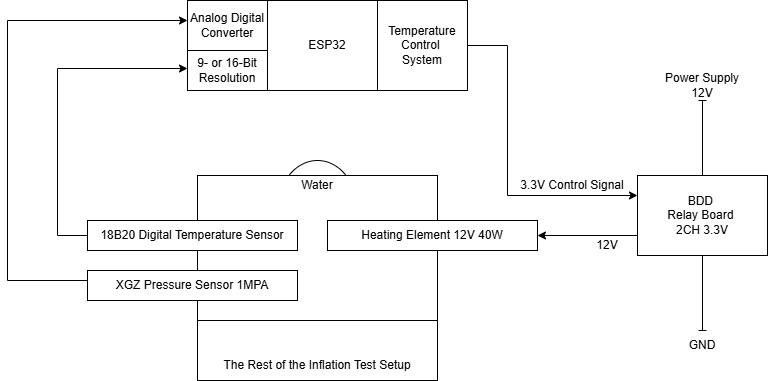

The diagram above was exported from draw.io. Its source (the exported page's mxGraphModel, read from the mxfile embedded in the PNG):
<mxGraphModel dx="823" dy="478" grid="1" gridSize="10" guides="1" tooltips="1" connect="1" arrows="1" fold="1" page="1" pageScale="1" pageWidth="827" pageHeight="1169" math="0" shadow="0">
  <root>
    <mxCell id="0" />
    <mxCell id="1" parent="0" />
    <mxCell id="qDFJoR5MmWiv_csutCFi-41" value="" style="ellipse;whiteSpace=wrap;html=1;" vertex="1" parent="1">
      <mxGeometry x="310" y="300" width="80" height="100" as="geometry" />
    </mxCell>
    <mxCell id="qDFJoR5MmWiv_csutCFi-39" value="" style="rounded=0;whiteSpace=wrap;html=1;" vertex="1" parent="1">
      <mxGeometry x="230" y="315" width="240" height="205" as="geometry" />
    </mxCell>
    <mxCell id="qDFJoR5MmWiv_csutCFi-37" value="" style="rounded=0;whiteSpace=wrap;html=1;" vertex="1" parent="1">
      <mxGeometry x="230" y="315" width="240" height="145" as="geometry" />
    </mxCell>
    <mxCell id="qDFJoR5MmWiv_csutCFi-8" value="" style="endArrow=none;startArrow=baseDash;html=1;rounded=0;startFill=0;exitX=0.5;exitY=1;exitDx=0;exitDy=0;" edge="1" parent="1" source="qDFJoR5MmWiv_csutCFi-9" target="qDFJoR5MmWiv_csutCFi-13">
      <mxGeometry width="50" height="50" relative="1" as="geometry">
        <mxPoint x="600" y="140" as="sourcePoint" />
        <mxPoint x="600" y="280" as="targetPoint" />
      </mxGeometry>
    </mxCell>
    <mxCell id="qDFJoR5MmWiv_csutCFi-9" value="&lt;div&gt;Power Supply&lt;/div&gt;&lt;div&gt;12V&lt;/div&gt;" style="text;html=1;align=center;verticalAlign=middle;whiteSpace=wrap;rounded=0;" vertex="1" parent="1">
      <mxGeometry x="685" y="210" width="100" height="30" as="geometry" />
    </mxCell>
    <mxCell id="qDFJoR5MmWiv_csutCFi-11" value="GND" style="text;html=1;align=center;verticalAlign=middle;whiteSpace=wrap;rounded=0;" vertex="1" parent="1">
      <mxGeometry x="705" y="470" width="60" height="30" as="geometry" />
    </mxCell>
    <mxCell id="qDFJoR5MmWiv_csutCFi-12" value="" style="endArrow=none;startArrow=baseDash;html=1;rounded=0;startFill=0;exitX=0.5;exitY=0;exitDx=0;exitDy=0;" edge="1" parent="1" source="qDFJoR5MmWiv_csutCFi-11" target="qDFJoR5MmWiv_csutCFi-13">
      <mxGeometry width="50" height="50" relative="1" as="geometry">
        <mxPoint x="768" y="520" as="sourcePoint" />
        <mxPoint x="600" y="360" as="targetPoint" />
        <Array as="points" />
      </mxGeometry>
    </mxCell>
    <mxCell id="qDFJoR5MmWiv_csutCFi-26" style="edgeStyle=orthogonalEdgeStyle;rounded=0;orthogonalLoop=1;jettySize=auto;html=1;startArrow=none;startFill=0;exitX=0;exitY=0.75;exitDx=0;exitDy=0;entryX=1;entryY=0.5;entryDx=0;entryDy=0;" edge="1" parent="1" source="qDFJoR5MmWiv_csutCFi-13" target="qDFJoR5MmWiv_csutCFi-18">
      <mxGeometry relative="1" as="geometry" />
    </mxCell>
    <mxCell id="qDFJoR5MmWiv_csutCFi-13" value="&lt;div&gt;BDD&amp;nbsp;&lt;/div&gt;&lt;div&gt;Relay Board&amp;nbsp;&lt;/div&gt;&lt;div&gt;2CH 3.3V&lt;/div&gt;" style="rounded=0;whiteSpace=wrap;html=1;" vertex="1" parent="1">
      <mxGeometry x="670" y="315" width="130" height="80" as="geometry" />
    </mxCell>
    <mxCell id="qDFJoR5MmWiv_csutCFi-15" style="edgeStyle=orthogonalEdgeStyle;rounded=0;orthogonalLoop=1;jettySize=auto;html=1;entryX=0;entryY=0.25;entryDx=0;entryDy=0;" edge="1" parent="1" source="qDFJoR5MmWiv_csutCFi-14" target="qDFJoR5MmWiv_csutCFi-13">
      <mxGeometry relative="1" as="geometry">
        <Array as="points">
          <mxPoint x="540" y="185" />
          <mxPoint x="540" y="335" />
        </Array>
      </mxGeometry>
    </mxCell>
    <mxCell id="qDFJoR5MmWiv_csutCFi-14" value="ESP32" style="rounded=0;whiteSpace=wrap;html=1;" vertex="1" parent="1">
      <mxGeometry x="220" y="140" width="280" height="90" as="geometry" />
    </mxCell>
    <mxCell id="qDFJoR5MmWiv_csutCFi-25" style="edgeStyle=orthogonalEdgeStyle;rounded=0;orthogonalLoop=1;jettySize=auto;html=1;startArrow=none;startFill=0;exitX=0;exitY=0.5;exitDx=0;exitDy=0;" edge="1" parent="1" source="qDFJoR5MmWiv_csutCFi-23" target="qDFJoR5MmWiv_csutCFi-14">
      <mxGeometry relative="1" as="geometry">
        <Array as="points">
          <mxPoint x="90" y="375" />
          <mxPoint x="90" y="208" />
        </Array>
      </mxGeometry>
    </mxCell>
    <mxCell id="qDFJoR5MmWiv_csutCFi-28" style="edgeStyle=orthogonalEdgeStyle;rounded=0;orthogonalLoop=1;jettySize=auto;html=1;" edge="1" parent="1" source="qDFJoR5MmWiv_csutCFi-21" target="qDFJoR5MmWiv_csutCFi-14">
      <mxGeometry relative="1" as="geometry">
        <mxPoint x="104" y="465.0344827586207" as="sourcePoint" />
        <mxPoint x="160" y="160" as="targetPoint" />
        <Array as="points">
          <mxPoint x="40" y="420" />
          <mxPoint x="40" y="160" />
        </Array>
      </mxGeometry>
    </mxCell>
    <mxCell id="qDFJoR5MmWiv_csutCFi-29" value="12V" style="text;html=1;align=center;verticalAlign=middle;whiteSpace=wrap;rounded=0;" vertex="1" parent="1">
      <mxGeometry x="610" y="370" width="60" height="30" as="geometry" />
    </mxCell>
    <mxCell id="qDFJoR5MmWiv_csutCFi-31" value="3.3V Control Signal" style="text;html=1;align=center;verticalAlign=middle;whiteSpace=wrap;rounded=0;" vertex="1" parent="1">
      <mxGeometry x="540" y="310" width="130" height="30" as="geometry" />
    </mxCell>
    <mxCell id="qDFJoR5MmWiv_csutCFi-32" value="Analog Digital Converter" style="text;html=1;align=center;verticalAlign=middle;whiteSpace=wrap;rounded=0;strokeColor=default;" vertex="1" parent="1">
      <mxGeometry x="220" y="140" width="80" height="50" as="geometry" />
    </mxCell>
    <mxCell id="qDFJoR5MmWiv_csutCFi-33" value="9- or 16-Bit Resolution" style="text;html=1;align=center;verticalAlign=middle;whiteSpace=wrap;rounded=0;strokeColor=default;" vertex="1" parent="1">
      <mxGeometry x="220" y="190" width="80" height="40" as="geometry" />
    </mxCell>
    <mxCell id="qDFJoR5MmWiv_csutCFi-34" value="Temperature Control&amp;nbsp;&lt;div&gt;&lt;span style=&quot;background-color: transparent; color: light-dark(rgb(0, 0, 0), rgb(255, 255, 255));&quot;&gt;System&lt;/span&gt;&lt;/div&gt;" style="text;html=1;align=center;verticalAlign=middle;whiteSpace=wrap;rounded=0;strokeColor=default;" vertex="1" parent="1">
      <mxGeometry x="410" y="140" width="90" height="90" as="geometry" />
    </mxCell>
    <mxCell id="qDFJoR5MmWiv_csutCFi-18" value="Heating Element&amp;nbsp;&lt;span style=&quot;background-color: transparent; color: light-dark(rgb(0, 0, 0), rgb(255, 255, 255));&quot;&gt;12V 40W&lt;/span&gt;" style="rounded=0;whiteSpace=wrap;html=1;" vertex="1" parent="1">
      <mxGeometry x="360" y="360" width="210" height="30" as="geometry" />
    </mxCell>
    <mxCell id="qDFJoR5MmWiv_csutCFi-23" value="18B20 Digital Temperature Sensor" style="rounded=0;whiteSpace=wrap;html=1;strokeColor=default;" vertex="1" parent="1">
      <mxGeometry x="120" y="360" width="210" height="30" as="geometry" />
    </mxCell>
    <mxCell id="qDFJoR5MmWiv_csutCFi-21" value="XGZ Pressure Sensor 1MPA" style="rounded=0;whiteSpace=wrap;html=1;" vertex="1" parent="1">
      <mxGeometry x="120" y="410" width="210" height="30" as="geometry" />
    </mxCell>
    <mxCell id="qDFJoR5MmWiv_csutCFi-38" value="Water" style="text;html=1;align=center;verticalAlign=middle;whiteSpace=wrap;rounded=0;" vertex="1" parent="1">
      <mxGeometry x="320" y="310" width="60" height="30" as="geometry" />
    </mxCell>
    <mxCell id="qDFJoR5MmWiv_csutCFi-40" value="The Rest of the Inflation Test Setup" style="text;html=1;align=center;verticalAlign=middle;whiteSpace=wrap;rounded=0;" vertex="1" parent="1">
      <mxGeometry x="250" y="490" width="200" height="30" as="geometry" />
    </mxCell>
  </root>
</mxGraphModel>